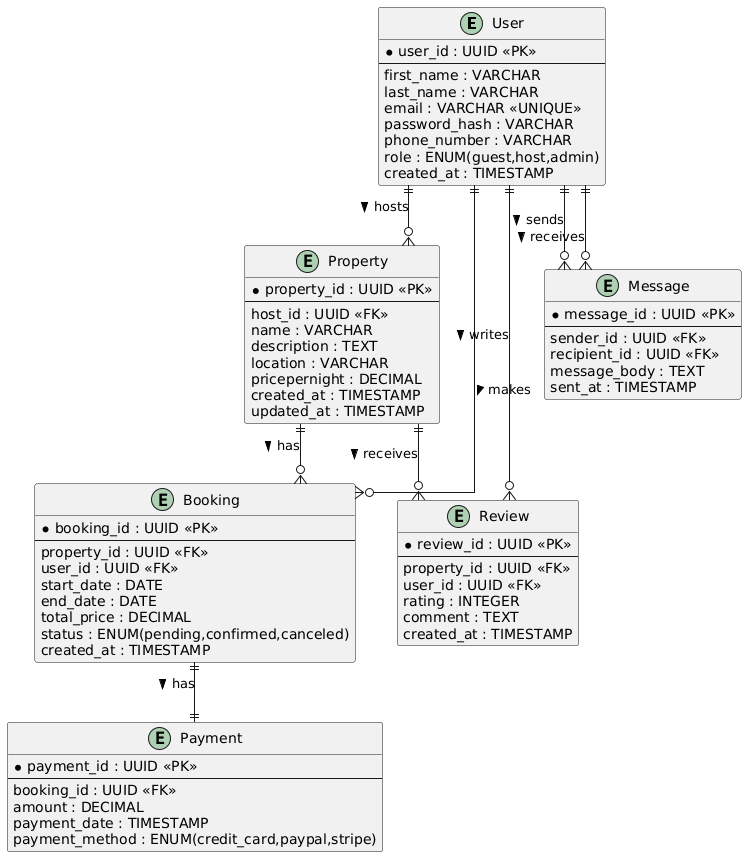

The diagram above was rendered by PlantUML. Its source (embedded in the PNG):
@startuml
' Use crowfoot style: || = 1, }| = many, o = optional
skinparam linetype ortho

entity "User" as User {
  * user_id : UUID <<PK>>
  --
  first_name : VARCHAR
  last_name : VARCHAR
  email : VARCHAR <<UNIQUE>>
  password_hash : VARCHAR
  phone_number : VARCHAR
  role : ENUM(guest,host,admin)
  created_at : TIMESTAMP
}

entity "Property" as Property {
  * property_id : UUID <<PK>>
  --
  host_id : UUID <<FK>>
  name : VARCHAR
  description : TEXT
  location : VARCHAR
  pricepernight : DECIMAL
  created_at : TIMESTAMP
  updated_at : TIMESTAMP
}

entity "Booking" as Booking {
  * booking_id : UUID <<PK>>
  --
  property_id : UUID <<FK>>
  user_id : UUID <<FK>>
  start_date : DATE
  end_date : DATE
  total_price : DECIMAL
  status : ENUM(pending,confirmed,canceled)
  created_at : TIMESTAMP
}

entity "Payment" as Payment {
  * payment_id : UUID <<PK>>
  --
  booking_id : UUID <<FK>>
  amount : DECIMAL
  payment_date : TIMESTAMP
  payment_method : ENUM(credit_card,paypal,stripe)
}

entity "Review" as Review {
  * review_id : UUID <<PK>>
  --
  property_id : UUID <<FK>>
  user_id : UUID <<FK>>
  rating : INTEGER
  comment : TEXT
  created_at : TIMESTAMP
}

entity "Message" as Message {
  * message_id : UUID <<PK>>
  --
  sender_id : UUID <<FK>>
  recipient_id : UUID <<FK>>
  message_body : TEXT
  sent_at : TIMESTAMP
}

' Relationships (crow's foot notation)
User ||--o{ Property : "hosts >"
User ||--o{ Booking : "makes >"
Property ||--o{ Booking : "has >"
Booking ||--|| Payment : "has >"
User ||--o{ Review : "writes >"
Property ||--o{ Review : "receives >"
User ||--o{ Message : "sends >"
User ||--o{ Message : "receives >"
@enduml